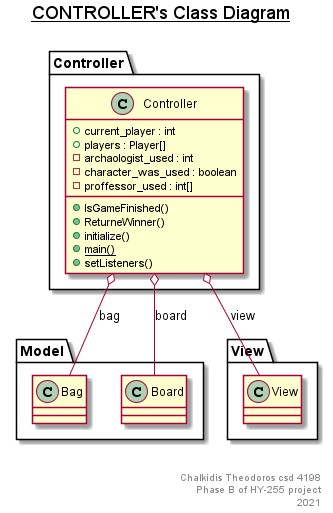

The diagram above was rendered by PlantUML. Its source (embedded in the PNG):
@startuml

title __CONTROLLER's Class Diagram__\n

  namespace Controller {
    class Controller.Controller {
        + current_player : int
        + players : Player[]
        - archaologist_used : int
        - character_was_used : boolean
        - proffessor_used : int[]
        + IsGameFinished()
        + ReturneWinner()
        + initialize()
        {static} + main()
        + setListeners()
    }
  }
  

  Controller.Controller o-- Model.Bag : bag
  Controller.Controller o-- Model.Board : board
  Controller.Controller o-- View.View : view


right footer


Chalkidis Theodoros csd 4198
Phase B of HY-255 project
2021
endfooter

@enduml